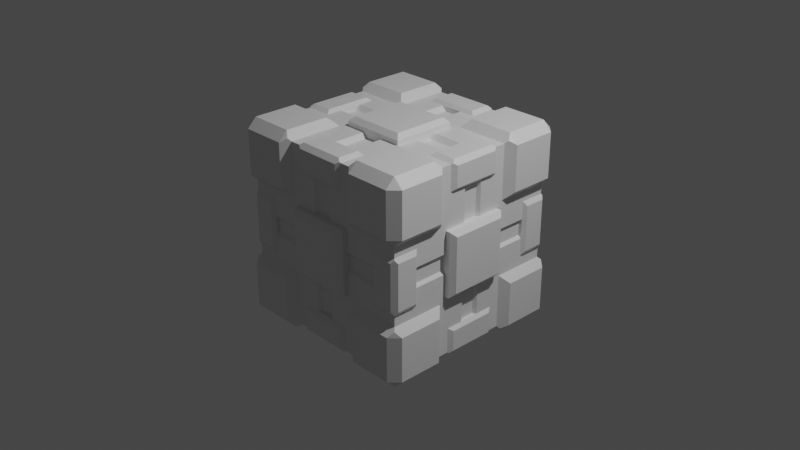 # Source: robot.blend  (saved by Blender 3.2.14; exported with 4.5.12 LTS)
import bpy
from mathutils import Matrix  # noqa: F401  (used for matrix-valued properties, if any)

bpy.ops.wm.read_factory_settings(use_empty=True)
scene = bpy.context.scene
scene.name = 'Scene'

# ---- collections
col_collection = bpy.data.collections.new('Collection'); scene.collection.children.link(col_collection)

# ---- materials (node trees are filled in below, after node groups)
mat_material = bpy.data.materials.new('Material')
mat_material.alpha_threshold = 0.0
mat_material.use_transparent_shadow = False
mat_material.line_color = (0.0, 0.0, 0.0, 1.0)

# ---- material node trees
mat_material.use_nodes = True; mat_material.node_tree.nodes.clear()
_N = mat_material.node_tree.nodes; _L = mat_material.node_tree.links
n0 = _N.new('ShaderNodeOutputMaterial'); n0.name = 'Material Output'; n0.location = (300, 300)
n1 = _N.new('ShaderNodeBsdfPrincipled'); n1.name = 'Principled BSDF'; n1.location = (10, 300)
n1.distribution = 'GGX'
n1.subsurface_method = 'RANDOM_WALK_SKIN'
n1.inputs[2].default_value = 0.4
n1.inputs[3].default_value = 1.45
n1.inputs[27].default_value = (0.0, 0.0, 0.0, 1.0)
n1.inputs[28].default_value = 1.0
_L.new(n1.outputs[0], n0.inputs[0])
n0.is_active_output = True

# ---- world
world_world = bpy.data.worlds.new('World'); scene.world = world_world
world_world.use_nodes = True; world_world.node_tree.nodes.clear()
_N = world_world.node_tree.nodes; _L = world_world.node_tree.links
n0 = _N.new('ShaderNodeOutputWorld'); n0.name = 'World Output'; n0.location = (300, 300)
n1 = _N.new('ShaderNodeBackground'); n1.name = 'Background'; n1.location = (10, 300)
n1.inputs[0].default_value = (0.05088, 0.05088, 0.05088, 1.0)
_L.new(n1.outputs[0], n0.inputs[0])
n0.is_active_output = True
world_world.color = (0.05088, 0.05088, 0.05088)
world_world.use_sun_shadow = False
world_world.sun_shadow_jitter_overblur = 0.0

# ---- cameras
cam_camera = bpy.data.cameras.new('Camera')
cam_camera.clip_end = 100.0
cam_camera.ortho_scale = 7.314

# ---- lights
light_light = bpy.data.lights.new('Light', 'POINT')
light_light.transmission_factor = 0.0
light_light.energy = 1000.0
light_light.shadow_soft_size = 0.1
light_light.shadow_maximum_resolution = 0.006
light_light.use_absolute_resolution = True

# ---- meshes
me_cube = bpy.data.meshes.new('Cube')
me_cube.from_pydata([(0.0, -1.0, 1.0), (-1.0, -0.4135, 1.0), (-0.35, -1.0, 1.0), (-0.4135, -0.4135, 1.0), (-1.0, -1.0, 0.35), (-1.0, -0.4135, 0.4135), (-0.4135, -1.0, 0.4135), (-1.0, -0.35, 1.0), (-0.35, -0.35, 1.0), (-0.4135, -1.0, 1.0), (-1.0, -0.35, 0.35), (-0.35, -1.0, 0.35), (-1.0, -1.0, 0.4135), (0.0, -1.0, 0.725), (-1.0, -0.3, 0.725), (-0.3, -1.0, 0.725), (-1.0, -0.4135, 0.7067), (-0.4135, -1.0, 0.7067), (-0.3, -0.725, 1.0), (-1.0, -0.725, 0.3), (-0.4135, -0.7067, 1.0), (-1.0, -0.7067, 0.4135), (-0.725, -0.3, 1.0), (-0.725, -1.0, 0.3), (-0.7067, -0.4135, 1.0), (-0.7067, -1.0, 0.4135), (-1.0, -0.3, 1.0), (-1.0, -0.35, 0.675), (-0.675, -0.35, 1.0), (-0.35, -0.675, 1.0), (-0.3, -1.0, 1.0), (-0.35, -1.0, 0.675), (0.0, -0.725, 1.0), (-0.675, -1.0, 0.35), (-1.0, -1.0, 0.3), (-1.0, -0.675, 0.35), (0.0, -0.7604, 1.035), (0.0, -1.035, 0.7604), (0.0, -0.9854, 1.035), (0.0, -1.035, 0.9854), (0.0, -1.0, 1.0), (-0.969, -0.35, 0.075), (-0.35, -0.969, 0.075), (-0.969, -0.075, 0.35), (-0.969, -0.075, 0.675), (-0.969, -0.675, 0.075), (-0.675, -0.969, 0.075), (-0.969, -0.075, 0.725), (-0.969, -0.725, 0.075), (-0.725, -0.969, 0.075), (-0.075, -0.969, 0.35), (-0.075, -0.969, 0.675), (-0.075, -0.969, 0.725), (-1.0, -0.1081, 0.35), (-0.969, -0.075, 0.35), (-0.9669, -0.075, 0.675), (-1.0, -0.1081, 0.675), (-0.969, -0.075, 0.725), (-1.0, -0.1081, 0.725), (-0.969, -0.35, 0.075), (-1.0, -0.35, 0.1081), (-0.35, -1.0, 0.1081), (-0.35, -0.969, 0.075), (-1.0, -0.675, 0.1081), (-0.9669, -0.675, 0.075), (-0.675, -0.9669, 0.075), (-0.675, -1.0, 0.1081), (-1.0, -0.725, 0.1081), (-0.969, -0.725, 0.075), (-0.725, -0.969, 0.075), (-0.725, -1.0, 0.1081), (-0.075, -0.969, 0.35), (-0.1081, -1.0, 0.35), (-0.1081, -1.0, 0.675), (-0.075, -0.9669, 0.675), (-0.1081, -1.0, 0.725), (-0.075, -0.969, 0.725), (-0.075, -0.35, 0.95), (-0.075, -0.675, 0.95), (-0.075, -0.725, 0.95), (-0.35, -0.075, 0.95), (-0.675, -0.075, 0.95), (-0.725, -0.075, 0.95), (-0.35, -0.075, 0.95), (-0.35, -0.125, 1.0), (-0.675, -0.125, 1.0), (-0.675, -0.075, 0.95), (-0.725, -0.125, 1.0), (-0.725, -0.075, 0.95), (-0.125, -0.35, 1.0), (-0.075, -0.35, 0.95), (-0.075, -0.675, 0.95), (-0.125, -0.675, 1.0), (-0.075, -0.725, 0.95), (-0.125, -0.725, 1.0)], [], [(0, 32, 36, 38, 40), (88, 86, 81, 82), (64, 59, 41, 45), (24, 3, 8, 28), (20, 9, 2, 29), (16, 1, 7, 27), (17, 6, 11, 31), (21, 5, 10, 35), (25, 12, 4, 33), (9, 17, 31, 2), (5, 16, 27, 10), (75, 15, 31, 73), (12, 21, 35, 4), (3, 20, 29, 8), (90, 91, 78, 77), (6, 25, 33, 11), (1, 24, 28, 7), (26, 14, 27, 7), (22, 26, 7, 28), (30, 18, 29, 2), (15, 30, 2, 31), (76, 74, 51, 52), (86, 83, 80, 81), (34, 23, 33, 4), (19, 34, 4, 35), (68, 64, 45, 48), (13, 0, 40, 39, 37), (38, 39, 40), (74, 71, 50, 51), (10, 27, 56, 53), (61, 11, 33, 66), (54, 55, 44, 43), (55, 57, 47, 44), (62, 65, 46, 42), (63, 35, 10, 60), (65, 69, 49, 46), (72, 73, 31, 11), (91, 93, 79, 78), (84, 85, 28, 8), (14, 58, 56, 27), (23, 70, 66, 33), (67, 19, 35, 63), (57, 55, 56, 58), (55, 54, 53, 56), (69, 65, 66, 70), (67, 63, 64, 68), (61, 66, 65, 62), (63, 60, 59, 64), (75, 73, 74, 76), (73, 72, 71, 74), (18, 94, 92, 29), (89, 8, 29, 92), (87, 22, 28, 85), (87, 85, 86, 88), (85, 84, 83, 86), (93, 91, 92, 94), (89, 92, 91, 90)])
_uv = me_cube.uv_layers.new(name='UVMap')
_uv.uv.foreach_set('vector', [0.0, 0.0, 0.0, 0.0, 0.0, 0.0, 0.0, 0.0, 0.0, 0.0, 0.8406, 0.6344, 0.8344, 0.6344, 0.8344, 0.6344, 0.8406, 0.6344, 0.5094, 0.04062, 0.5094, 0.08125, 0.5094, 0.08125, 0.5094, 0.04062, 0.8383, 0.6767, 0.8017, 0.6767, 0.7937, 0.6687, 0.8344, 0.6687, 0.8017, 0.7133, 0.8017, 0.75, 0.7937, 0.75, 0.7937, 0.7094, 0.5883, 0.07331, 0.625, 0.07331, 0.625, 0.08125, 0.5844, 0.08125, 0.5883, 0.9267, 0.5517, 0.9267, 0.5437, 0.9188, 0.5844, 0.9188, 0.5517, 0.03666, 0.5517, 0.07331, 0.5437, 0.08125, 0.5437, 0.04062, 0.5517, 0.9633, 0.5517, 1.0, 0.5437, 1.0, 0.5437, 0.9594, 0.625, 0.9267, 0.5883, 0.9267, 0.5844, 0.9188, 0.625, 0.9188, 0.5517, 0.07331, 0.5883, 0.07331, 0.5844, 0.08125, 0.5437, 0.08125, 0.5906, 0.8885, 0.5906, 0.9125, 0.5844, 0.9188, 0.5844, 0.8885, 0.5517, 0.0, 0.5517, 0.03666, 0.5437, 0.04062, 0.5437, 0.0, 0.8017, 0.6767, 0.8017, 0.7133, 0.7937, 0.7094, 0.7937, 0.6687, 0.7594, 0.6687, 0.7594, 0.7094, 0.7594, 0.7094, 0.7594, 0.6687, 0.5517, 0.9267, 0.5517, 0.9633, 0.5437, 0.9594, 0.5437, 0.9188, 0.875, 0.6767, 0.8383, 0.6767, 0.8344, 0.6687, 0.875, 0.6687, 0.625, 0.0875, 0.5906, 0.0875, 0.5844, 0.08125, 0.625, 0.08125, 0.8406, 0.6625, 0.875, 0.6625, 0.875, 0.6687, 0.8344, 0.6687, 0.7875, 0.75, 0.7875, 0.7156, 0.7937, 0.7094, 0.7937, 0.75, 0.5906, 0.9125, 0.625, 0.9125, 0.625, 0.9188, 0.5844, 0.9188, 0.5906, 0.8844, 0.5844, 0.8844, 0.5844, 0.8844, 0.5906, 0.8844, 0.8344, 0.6344, 0.7937, 0.6344, 0.7937, 0.6344, 0.8344, 0.6344, 0.5375, 1.0, 0.5375, 0.9656, 0.5437, 0.9594, 0.5437, 1.0, 0.5375, 0.03438, 0.5375, 0.0, 0.5437, 0.0, 0.5437, 0.04062, 0.5094, 0.03437, 0.5094, 0.04062, 0.5094, 0.04062, 0.5094, 0.03437, 0.0, 0.0, 0.0, 0.0, 0.0, 0.0, 0.0, 0.0, 0.0, 0.0, 0.0, 0.0, 0.0, 0.0, 0.0, 0.0, 0.5844, 0.8844, 0.5438, 0.8844, 0.5438, 0.8844, 0.5844, 0.8844, 0.5437, 0.08125, 0.5844, 0.08125, 0.5844, 0.1115, 0.5438, 0.1115, 0.5135, 0.9188, 0.5437, 0.9188, 0.5437, 0.9594, 0.5135, 0.9594, 0.5438, 0.1156, 0.5844, 0.1156, 0.5844, 0.1156, 0.5438, 0.1156, 0.5844, 0.1156, 0.5906, 0.1156, 0.5906, 0.1156, 0.5844, 0.1156, 0.5094, 0.9188, 0.5094, 0.9594, 0.5094, 0.9594, 0.5094, 0.9188, 0.5135, 0.04063, 0.5437, 0.04062, 0.5437, 0.08125, 0.5135, 0.08125, 0.5094, 0.9594, 0.5094, 0.9656, 0.5094, 0.9656, 0.5094, 0.9594, 0.5438, 0.8885, 0.5844, 0.8885, 0.5844, 0.9188, 0.5437, 0.9188, 0.7594, 0.7094, 0.7594, 0.7156, 0.7594, 0.7156, 0.7594, 0.7094, 0.7937, 0.6406, 0.8344, 0.6406, 0.8344, 0.6687, 0.7937, 0.6687, 0.5906, 0.0875, 0.5906, 0.1115, 0.5844, 0.1115, 0.5844, 0.08125, 0.5375, 0.9656, 0.5135, 0.9656, 0.5135, 0.9594, 0.5437, 0.9594, 0.5135, 0.03437, 0.5375, 0.03438, 0.5437, 0.04062, 0.5135, 0.04062, 0.5906, 0.1156, 0.5844, 0.1156, 0.5844, 0.1115, 0.5906, 0.1115, 0.5844, 0.1156, 0.5438, 0.1156, 0.5438, 0.1115, 0.5844, 0.1115, 0.5094, 0.9656, 0.5094, 0.9594, 0.5135, 0.9594, 0.5135, 0.9656, 0.5135, 0.03437, 0.5135, 0.04062, 0.5094, 0.04062, 0.5094, 0.03437, 0.5135, 0.9188, 0.5135, 0.9594, 0.5094, 0.9594, 0.5094, 0.9188, 0.5135, 0.04063, 0.5135, 0.08125, 0.5094, 0.08125, 0.5094, 0.04062, 0.5906, 0.8885, 0.5844, 0.8885, 0.5844, 0.8844, 0.5906, 0.8844, 0.5844, 0.8885, 0.5438, 0.8885, 0.5438, 0.8844, 0.5844, 0.8844, 0.7875, 0.7156, 0.7656, 0.7156, 0.7656, 0.7094, 0.7937, 0.7094, 0.7656, 0.6687, 0.7937, 0.6687, 0.7937, 0.7094, 0.7656, 0.7094, 0.8406, 0.6406, 0.8406, 0.6625, 0.8344, 0.6687, 0.8344, 0.6406, 0.8406, 0.6406, 0.8344, 0.6406, 0.8344, 0.6344, 0.8406, 0.6344, 0.8344, 0.6406, 0.7937, 0.6406, 0.7937, 0.6344, 0.8344, 0.6344, 0.7594, 0.7156, 0.7594, 0.7094, 0.7656, 0.7094, 0.7656, 0.7156, 0.7656, 0.6687, 0.7656, 0.7094, 0.7594, 0.7094, 0.7594, 0.6687])
me_cube.materials.append(mat_material)
me_cube.use_mirror_vertex_groups = False
me_cube.update()
me_cube_001 = bpy.data.meshes.new('Cube.001')
me_cube_001.from_pydata([(0.0, -0.35, 1.0), (-1.0, -0.4135, 1.0), (-1.0, -0.35, 0.0), (-0.35, 0.0, 1.0), (-0.35, -1.0, 0.0), (-0.4135, -0.4135, 1.0), (0.0, -1.0, 0.35), (-1.0, 0.0, 0.35), (-1.0, -0.4135, 0.4135), (-0.4135, -1.0, 0.4135), (-0.35, -0.35, 1.0), (-0.4135, -1.0, 1.0), (-1.0, -0.35, 0.35), (-0.35, -1.0, 0.35), (-1.0, -1.0, 0.4135), (-0.5003, -0.5003, 1.087), (-1.087, -0.5003, 0.5003), (-0.5003, -1.087, 0.5003), (0.0, -1.0, 0.725), (-1.0, 0.0, 0.725), (-1.0, -0.3, 0.725), (-0.3, -1.0, 0.725), (-1.0, -0.4135, 0.7067), (-0.4135, -1.0, 0.7067), (-1.087, -0.5003, 0.7936), (-0.5003, -1.087, 0.7936), (-1.0, -0.725, 0.0), (-0.3, -0.725, 1.0), (-1.0, -0.725, 0.3), (-0.4135, -0.7067, 1.0), (-1.0, -0.7067, 0.4135), (-0.5003, -0.7936, 1.087), (-1.087, -0.7936, 0.5003), (-1.087, -0.7936, 0.7936), (-0.725, 0.0, 1.0), (-0.725, -0.3, 1.0), (-0.725, -1.0, 0.3), (-0.7067, -0.4135, 1.0), (-0.7067, -1.0, 0.4135), (-0.7936, -0.5003, 1.087), (-0.7936, -1.087, 0.5003), (-0.7936, -1.087, 0.7936), (-0.7936, -0.7936, 1.087), (-1.0, -0.3, 1.0), (-0.3, -1.0, 1.0), (0.0, -0.725, 1.0), (-1.0, -1.0, 0.3), (-0.725, -1.0, 0.0), (-1.035, 0.0, 0.7604), (-0.7604, 0.0, 1.035), (-1.035, -0.25, 0.7604), (-0.7604, -0.25, 1.035), (0.0, -0.7604, 1.035), (0.0, -1.035, 0.7604), (-0.25, -0.7604, 1.035), (-0.25, -1.035, 0.7604), (-0.7604, -1.035, 0.0), (-1.035, -0.7604, 0.0), (-0.7604, -1.035, 0.25), (-1.035, -0.7604, 0.25), (-0.9868, -1.087, 0.5003), (-1.087, -0.9868, 0.5003), (-1.029, -1.029, 0.4426), (-1.087, -0.9868, 0.9868), (-0.9868, -1.087, 0.9868), (-0.9868, -0.9868, 1.087), (-0.5003, -0.9868, 1.087), (-0.5003, -1.087, 0.9868), (-0.4426, -1.029, 1.029), (-1.087, -0.5003, 0.9868), (-0.9868, -0.5003, 1.087), (-1.029, -0.4426, 1.029), (-1.087, -0.9868, 0.7936), (-0.9868, -1.087, 0.7936), (-1.087, -0.7936, 0.9868), (-0.9868, -0.7936, 1.087), (-0.7936, -1.087, 0.9868), (-0.7936, -0.9868, 1.087), (-0.9854, -0.25, 1.035), (-1.035, -0.25, 0.9854), (-1.01, -0.2854, 1.01), (-1.035, 0.0, 0.9854), (-0.9854, 0.0, 1.035), (0.0, -0.9854, 1.035), (0.0, -1.035, 0.9854), (-0.25, -1.035, 0.9854), (-0.25, -0.9854, 1.035), (-0.2854, -1.01, 1.01), (-0.9854, -1.035, 0.0), (-1.035, -0.9854, 0.0), (-1.035, -0.9854, 0.25), (-0.9854, -1.035, 0.25), (-1.01, -1.01, 0.2854), (0.0, -1.1, 0.0), (-1.1, 0.0, 0.0), (0.0, -1.05, 0.35), (0.0, -1.1, 0.3), (-1.1, 0.0, 0.3), (-1.05, 0.0, 0.35), (-1.05, -0.35, 0.0), (-1.1, -0.3, 0.0), (-1.05, -0.35, 0.35), (-1.1, -0.3, 0.3), (-0.3, -1.1, 0.0), (-0.35, -1.05, 0.0), (-0.3, -1.1, 0.3), (-0.35, -1.05, 0.35), (-1.035, -0.075, 0.7604), (-0.7604, -0.075, 1.035), (-0.9854, -0.075, 1.035), (-1.035, -0.075, 0.9854), (-1.05, -0.075, 0.35), (-1.1, -0.075, 0.3), (-1.1, -0.075, 0.0), (-1.035, -0.7604, 0.075), (-0.7604, -1.035, 0.075), (-0.9854, -1.035, 0.075), (-1.035, -0.9854, 0.075), (-1.1, -0.3, 0.075), (-1.05, -0.35, 0.075), (-0.35, -1.05, 0.075), (-0.3, -1.1, 0.075), (0.0, -1.1, 0.075), (-1.1, 0.0, 0.075), (-1.1, -0.075, 0.075), (-0.075, -1.035, 0.7604), (-0.075, -0.7604, 1.035), (-0.075, -0.9854, 1.035), (-0.075, -1.035, 0.9854), (-0.075, -1.05, 0.35), (-0.075, -1.1, 0.3), (-0.075, -1.1, 0.0), (-0.075, -1.1, 0.075), (-0.969, -0.35, 0.0), (-0.969, -0.35, 0.075), (-0.35, -0.969, 0.075), (-0.35, -0.969, 0.0), (0.0, -0.969, 0.35), (-0.969, 0.0, 0.35), (-0.969, -0.075, 0.35), (-0.969, -0.075, 0.725), (-0.969, 0.0, 0.725), (0.0, -0.969, 0.725), (-0.969, -0.725, 0.075), (-0.969, -0.725, 0.0), (-0.725, -0.969, 0.075), (-0.725, -0.969, 0.0), (-0.075, -0.969, 0.35), (-0.075, -0.969, 0.725), (-1.0, -0.1081, 0.35), (-0.969, -0.075, 0.35), (-1.0, -0.04187, 0.35), (-1.033, -0.075, 0.35), (-0.969, -0.075, 0.725), (-1.0, -0.1081, 0.725), (-1.0, -0.1081, 0.725), (-1.0, -0.04187, 0.725), (-0.969, -0.35, 0.075), (-1.0, -0.35, 0.1081), (-1.033, -0.35, 0.075), (-1.0, -0.35, 0.04187), (-0.35, -1.0, 0.1081), (-0.35, -0.969, 0.075), (-0.35, -1.0, 0.04187), (-0.35, -1.033, 0.075), (-1.0, -0.725, 0.1081), (-0.969, -0.725, 0.075), (-1.0, -0.725, 0.04187), (-1.0, -0.725, 0.1081), (-0.725, -0.969, 0.075), (-0.725, -1.0, 0.1081), (-0.725, -1.0, 0.1081), (-0.725, -1.0, 0.04187), (-0.075, -0.969, 0.35), (-0.1081, -1.0, 0.35), (-0.075, -1.033, 0.35), (-0.04187, -1.0, 0.35), (-0.1081, -1.0, 0.725), (-0.075, -0.969, 0.725), (-0.04187, -1.0, 0.725), (-0.1081, -1.0, 0.725), (-0.075, 0.0, 1.1), (0.0, 0.0, 1.1), (0.0, -0.075, 1.1), (-0.075, -0.075, 1.1), (0.0, -0.3, 1.1), (0.0, -0.35, 1.05), (-0.075, -0.3, 1.1), (-0.075, -0.35, 1.05), (-0.3, -0.075, 1.1), (-0.35, -0.075, 1.05), (-0.35, -0.35, 1.05), (-0.3, -0.3, 1.1), (-0.35, 0.0, 1.05), (-0.3, 0.0, 1.1), (-0.075, -0.35, 0.95), (0.0, -0.35, 0.95), (-0.35, 0.0, 0.95), (-0.725, 0.0, 0.95), (-0.075, -0.725, 0.95), (0.0, -0.725, 0.95), (-0.35, -0.075, 0.95), (-0.725, -0.075, 0.95), (-0.35, -0.075, 0.95), (-0.35, -0.125, 1.0), (-0.35, -0.075, 1.05), (-0.35, -0.025, 1.0), (-0.725, -0.125, 1.0), (-0.725, -0.075, 0.95), (-0.725, -0.025, 1.0), (-0.725, -0.125, 1.0), (-0.125, -0.35, 1.0), (-0.075, -0.35, 0.95), (-0.025, -0.35, 1.0), (-0.075, -0.35, 1.05), (-0.075, -0.725, 0.95), (-0.125, -0.725, 1.0), (-0.125, -0.725, 1.0), (-0.025, -0.725, 1.0)], [], [(38, 9, 17, 40), (22, 8, 16, 24), (107, 110, 81, 48), (27, 44, 87, 86, 54), (28, 165, 168, 114, 59), (31, 42, 77, 66), (42, 75, 65, 77), (37, 1, 71, 70, 39), (25, 67, 76, 41), (29, 5, 15, 31), (40, 41, 73, 60), (9, 23, 25, 17), (32, 33, 24, 16), (72, 63, 74, 33), (39, 70, 75, 42), (168, 167, 26, 57, 114), (30, 14, 62, 61, 32), (8, 30, 32, 16), (23, 11, 68, 67, 25), (41, 76, 64, 73), (33, 74, 69, 24), (15, 39, 42, 31), (17, 25, 41, 40), (1, 22, 24, 69, 71), (11, 29, 31, 66, 68), (13, 161, 164, 120, 106), (3, 206, 205, 190, 193), (5, 37, 39, 15), (61, 72, 33, 32), (35, 207, 210, 108, 51), (20, 43, 80, 79, 50), (43, 35, 51, 78, 80), (0, 213, 212, 195, 196), (19, 156, 155, 107, 48), (125, 128, 85, 55), (44, 21, 55, 85, 87), (126, 54, 86, 127), (117, 90, 59, 114), (115, 58, 91, 116), (46, 28, 59, 90, 92), (36, 46, 92, 91, 58), (47, 172, 171, 115, 56), (60, 61, 62), (63, 64, 65), (66, 67, 68), (69, 70, 71), (73, 64, 63, 72), (77, 65, 64, 76), (75, 70, 69, 74), (60, 73, 72, 61), (65, 75, 74, 63), (66, 77, 76, 67), (14, 38, 40, 60, 62), (78, 79, 80), (85, 86, 87), (90, 91, 92), (109, 82, 81, 110), (127, 86, 85, 128), (116, 91, 90, 117), (108, 109, 78, 51), (124, 112, 97, 123), (2, 160, 159, 119, 99), (132, 130, 105, 121), (118, 100, 99, 119), (120, 104, 103, 121), (129, 106, 105, 130), (111, 98, 97, 112), (101, 111, 112, 102), (118, 102, 112, 124), (49, 82, 109, 108), (78, 109, 110, 79), (157, 160, 2, 133, 134), (34, 209, 208, 202, 198), (217, 216, 27, 54, 126), (12, 149, 152, 111, 101), (183, 184, 187, 185), (50, 79, 110, 107), (100, 118, 124, 113), (106, 120, 121, 105), (102, 118, 119, 101), (131, 132, 121, 103), (113, 124, 123, 94), (88, 116, 117, 89), (175, 174, 13, 106, 129), (56, 115, 116, 88), (89, 117, 114, 57), (153, 156, 19, 141, 140), (4, 163, 162, 135, 136), (169, 172, 47, 146, 145), (152, 151, 7, 98, 111), (93, 122, 132, 131), (95, 129, 130, 96), (122, 96, 130, 132), (83, 127, 128, 84), (52, 126, 127, 83), (215, 218, 45, 200, 199), (53, 84, 128, 125), (173, 176, 6, 137, 147), (18, 179, 178, 148, 142), (171, 170, 36, 58, 115), (6, 176, 175, 129, 95), (26, 167, 166, 143, 144), (155, 154, 20, 50, 107), (21, 177, 180, 125, 55), (164, 163, 4, 104, 120), (180, 179, 18, 53, 125), (159, 158, 12, 101, 119), (149, 150, 151, 152), (153, 154, 155, 156), (157, 158, 159, 160), (161, 162, 163, 164), (165, 166, 167, 168), (169, 170, 171, 172), (173, 174, 175, 176), (177, 178, 179, 180), (7, 151, 150, 139, 138), (203, 206, 3, 197, 201), (182, 181, 184, 183), (184, 189, 192, 187), (181, 194, 189, 184), (188, 186, 185, 187), (190, 191, 192, 189), (193, 190, 189, 194), (191, 188, 187, 192), (45, 218, 217, 126, 52), (10, 211, 214, 188, 191), (214, 213, 0, 186, 188), (210, 209, 34, 49, 108), (203, 204, 205, 206), (207, 208, 209, 210), (211, 212, 213, 214), (215, 216, 217, 218), (205, 204, 10, 191, 190)])
_uv = me_cube_001.uv_layers.new(name='UVMap')
_uv.uv.foreach_set('vector', [0.5517, 0.9633, 0.5517, 0.9267, 0.5517, 0.9267, 0.5517, 0.9633, 0.5883, 0.07331, 0.5517, 0.07331, 0.5517, 0.07331, 0.5883, 0.07331, 0.5906, 0.1137, 0.6188, 0.1138, 0.6188, 0.125, 0.5906, 0.125, 0.7875, 0.7156, 0.7875, 0.75, 0.7875, 0.75, 0.7875, 0.7437, 0.7875, 0.7156, 0.5375, 0.03438, 0.5135, 0.03437, 0.5135, 0.03437, 0.5113, 0.03437, 0.5375, 0.03438, 0.8017, 0.7133, 0.8383, 0.7133, 0.8383, 0.7375, 0.8017, 0.7375, 0.8383, 0.7133, 0.8625, 0.7133, 0.8625, 0.7375, 0.8383, 0.7375, 0.8383, 0.6767, 0.875, 0.6767, 0.875, 0.6767, 0.8625, 0.6767, 0.8383, 0.6767, 0.5883, 0.9267, 0.6125, 0.9267, 0.6125, 0.9633, 0.5883, 0.9633, 0.8017, 0.7133, 0.8017, 0.6767, 0.8017, 0.6767, 0.8017, 0.7133, 0.5517, 0.9633, 0.5883, 0.9633, 0.5883, 0.9875, 0.5517, 0.9875, 0.5517, 0.9267, 0.5883, 0.9267, 0.5883, 0.9267, 0.5517, 0.9267, 0.5517, 0.03666, 0.5883, 0.03666, 0.5883, 0.07331, 0.5517, 0.07331, 0.5883, 0.0125, 0.6125, 0.0125, 0.6125, 0.03666, 0.5883, 0.03666, 0.8383, 0.6767, 0.8625, 0.6767, 0.8625, 0.7133, 0.8383, 0.7133, 0.5135, 0.03437, 0.5052, 0.03437, 0.5, 0.03437, 0.5, 0.03437, 0.5113, 0.03437, 0.5517, 0.03666, 0.5517, 0.0, 0.5517, 0.0, 0.5517, 0.0125, 0.5517, 0.03666, 0.5517, 0.07331, 0.5517, 0.03666, 0.5517, 0.03666, 0.5517, 0.07331, 0.5883, 0.9267, 0.625, 0.9267, 0.625, 0.9267, 0.6125, 0.9267, 0.5883, 0.9267, 0.5883, 0.9633, 0.6125, 0.9633, 0.6125, 0.9875, 0.5883, 0.9875, 0.5883, 0.03666, 0.6125, 0.03666, 0.6125, 0.07331, 0.5883, 0.07331, 0.8017, 0.6767, 0.8383, 0.6767, 0.8383, 0.7133, 0.8017, 0.7133, 0.5517, 0.9267, 0.5883, 0.9267, 0.5883, 0.9633, 0.5517, 0.9633, 0.625, 0.07331, 0.5883, 0.07331, 0.5883, 0.07331, 0.6125, 0.07331, 0.625, 0.07331, 0.8017, 0.75, 0.8017, 0.7133, 0.8017, 0.7133, 0.8017, 0.7375, 0.8017, 0.75, 0.5437, 0.9188, 0.5135, 0.9188, 0.5094, 0.9188, 0.5094, 0.9188, 0.5438, 0.9188, 0.7937, 0.625, 0.7937, 0.6281, 0.7937, 0.6344, 0.7937, 0.6344, 0.7938, 0.625, 0.8017, 0.6767, 0.8383, 0.6767, 0.8383, 0.6767, 0.8017, 0.6767, 0.5517, 0.0125, 0.5883, 0.0125, 0.5883, 0.03666, 0.5517, 0.03666, 0.8406, 0.6625, 0.8406, 0.6406, 0.8406, 0.6406, 0.8406, 0.6363, 0.8406, 0.6625, 0.5906, 0.0875, 0.625, 0.0875, 0.625, 0.0875, 0.6188, 0.0875, 0.5906, 0.0875, 0.875, 0.6625, 0.8406, 0.6625, 0.8406, 0.6625, 0.8687, 0.6625, 0.875, 0.6625, 0.75, 0.6687, 0.7531, 0.6688, 0.7594, 0.6687, 0.7594, 0.6687, 0.75, 0.6687, 0.5906, 0.125, 0.5906, 0.1198, 0.5906, 0.1131, 0.5906, 0.1137, 0.5906, 0.125, 0.5906, 0.8863, 0.6188, 0.8863, 0.6188, 0.9125, 0.5906, 0.9125, 0.625, 0.9125, 0.5906, 0.9125, 0.5906, 0.9125, 0.6188, 0.9125, 0.625, 0.9125, 0.7612, 0.7156, 0.7875, 0.7156, 0.7875, 0.7437, 0.7613, 0.7437, 0.5113, 0.00625, 0.5375, 0.00625, 0.5375, 0.03438, 0.5113, 0.03437, 0.5112, 0.9656, 0.5375, 0.9656, 0.5375, 0.9937, 0.5112, 0.9937, 0.5375, 0.0, 0.5375, 0.03438, 0.5375, 0.03438, 0.5375, 0.00625, 0.5375, 0.0, 0.5375, 0.9656, 0.5375, 1.0, 0.5375, 1.0, 0.5375, 0.9938, 0.5375, 0.9656, 0.5, 0.9656, 0.5052, 0.9656, 0.5119, 0.9656, 0.5112, 0.9656, 0.5, 0.9656, 0.5517, 0.9875, 0.5517, 1.0, 0.5517, 1.0, 0.6125, 1.0, 0.6125, 0.9875, 0.625, 0.9875, 0.625, 0.9267, 0.6125, 0.9267, 0.625, 0.9267, 0.6125, 0.07331, 0.625, 0.07331, 0.625, 0.07331, 0.5883, 0.9875, 0.6125, 0.9875, 0.6125, 1.0, 0.5883, 1.0, 0.625, 0.9633, 0.625, 0.9875, 0.6125, 0.9875, 0.6125, 0.9633, 0.625, 0.03666, 0.625, 0.07331, 0.6125, 0.07331, 0.6125, 0.03666, 0.5517, 0.9875, 0.5883, 0.9875, 0.5883, 1.0, 0.5517, 1.0, 0.625, 0.0125, 0.625, 0.03666, 0.6125, 0.03666, 0.6125, 0.0125, 0.625, 0.9267, 0.625, 0.9633, 0.6125, 0.9633, 0.6125, 0.9267, 0.5517, 1.0, 0.5517, 0.9633, 0.5517, 0.9633, 0.5517, 0.9875, 0.5517, 1.0, 0.8687, 0.6625, 0.875, 0.6625, 0.875, 0.6625, 0.7875, 0.75, 0.7875, 0.7437, 0.7875, 0.75, 0.5375, 0.00625, 0.5375, 0.0, 0.5375, 0.0, 0.8687, 0.6363, 0.8687, 0.625, 0.875, 0.625, 0.875, 0.6363, 0.7613, 0.7437, 0.7875, 0.7437, 0.7875, 0.75, 0.7613, 0.75, 0.5113, 0.0, 0.5375, 0.0, 0.5375, 0.00625, 0.5113, 0.00625, 0.8406, 0.6363, 0.8687, 0.6363, 0.8687, 0.6625, 0.8406, 0.6625, 0.5094, 0.1156, 0.5375, 0.1156, 0.5375, 0.125, 0.5094, 0.125, 0.5, 0.08125, 0.5052, 0.08125, 0.5094, 0.08125, 0.5094, 0.08125, 0.5, 0.08125, 0.5094, 0.8844, 0.5375, 0.8844, 0.5375, 0.9125, 0.5094, 0.9125, 0.5094, 0.0875, 0.5, 0.0875, 0.5, 0.08125, 0.5094, 0.08125, 0.5094, 0.9188, 0.5, 0.9188, 0.5, 0.9125, 0.5094, 0.9125, 0.5437, 0.8844, 0.5437, 0.9188, 0.5375, 0.9125, 0.5375, 0.8844, 0.5438, 0.1156, 0.5437, 0.125, 0.5375, 0.125, 0.5375, 0.1156, 0.5438, 0.08125, 0.5438, 0.1156, 0.5375, 0.1156, 0.5375, 0.0875, 0.5094, 0.0875, 0.5375, 0.0875, 0.5375, 0.1156, 0.5094, 0.1156, 0.8406, 0.625, 0.8687, 0.625, 0.8687, 0.6363, 0.8406, 0.6363, 0.8687, 0.6625, 0.8687, 0.6363, 0.875, 0.6363, 0.875, 0.6625, 0.5094, 0.08125, 0.5052, 0.08125, 0.5, 0.08125, 0.5, 0.08125, 0.5094, 0.08125, 0.8406, 0.625, 0.8406, 0.6281, 0.8406, 0.6344, 0.8406, 0.6344, 0.8406, 0.625, 0.7615, 0.7156, 0.7656, 0.7156, 0.7875, 0.7156, 0.7875, 0.7156, 0.7612, 0.7156, 0.5437, 0.08125, 0.5438, 0.1115, 0.5438, 0.1156, 0.5438, 0.1156, 0.5438, 0.08125, 0.75, 0.6344, 0.7594, 0.6344, 0.7594, 0.6625, 0.75, 0.6625, 0.5906, 0.0875, 0.6188, 0.0875, 0.6188, 0.1138, 0.5906, 0.1137, 0.5, 0.0875, 0.5094, 0.0875, 0.5094, 0.1156, 0.5, 0.1156, 0.5438, 0.9188, 0.5094, 0.9188, 0.5094, 0.9125, 0.5375, 0.9125, 0.5375, 0.0875, 0.5094, 0.0875, 0.5094, 0.08125, 0.5437, 0.08125, 0.5, 0.8844, 0.5094, 0.8844, 0.5094, 0.9125, 0.5, 0.9125, 0.5, 0.1156, 0.5094, 0.1156, 0.5094, 0.125, 0.5, 0.125, 0.5, 0.0, 0.5113, 0.0, 0.5113, 0.00625, 0.5, 0.00625, 0.5438, 0.8844, 0.5438, 0.8885, 0.5437, 0.9188, 0.5437, 0.9188, 0.5437, 0.8844, 0.5, 0.9656, 0.5112, 0.9656, 0.5112, 0.9937, 0.5, 0.9937, 0.5, 0.00625, 0.5113, 0.00625, 0.5113, 0.03437, 0.5, 0.03437, 0.5906, 0.1156, 0.5906, 0.1198, 0.5906, 0.125, 0.5906, 0.125, 0.5906, 0.1156, 0.5, 0.9188, 0.5052, 0.9188, 0.5094, 0.9188, 0.5094, 0.9188, 0.5, 0.9188, 0.5094, 0.9656, 0.5052, 0.9656, 0.5, 0.9656, 0.5, 0.9656, 0.5094, 0.9656, 0.5438, 0.1156, 0.5438, 0.1198, 0.5437, 0.125, 0.5437, 0.125, 0.5438, 0.1156, 0.5, 0.875, 0.5094, 0.875, 0.5094, 0.8844, 0.5, 0.8844, 0.5438, 0.875, 0.5437, 0.8844, 0.5375, 0.8844, 0.5375, 0.875, 0.5094, 0.875, 0.5375, 0.875, 0.5375, 0.8844, 0.5094, 0.8844, 0.75, 0.7437, 0.7613, 0.7437, 0.7613, 0.75, 0.75, 0.75, 0.75, 0.7156, 0.7612, 0.7156, 0.7613, 0.7437, 0.75, 0.7437, 0.7594, 0.7156, 0.7531, 0.7156, 0.75, 0.7156, 0.75, 0.7156, 0.7594, 0.7156, 0.5906, 0.875, 0.6188, 0.875, 0.6188, 0.8863, 0.5906, 0.8863, 0.5438, 0.8844, 0.5438, 0.8802, 0.5437, 0.875, 0.5437, 0.875, 0.5438, 0.8844, 0.5906, 0.875, 0.5906, 0.8802, 0.5906, 0.8844, 0.5906, 0.8844, 0.5906, 0.875, 0.5119, 0.9656, 0.5135, 0.9656, 0.5375, 0.9656, 0.5375, 0.9656, 0.5112, 0.9656, 0.5437, 0.875, 0.5438, 0.8802, 0.5438, 0.8844, 0.5437, 0.8844, 0.5438, 0.875, 0.5, 0.03437, 0.5052, 0.03437, 0.5094, 0.03437, 0.5094, 0.03437, 0.5, 0.03437, 0.5906, 0.1131, 0.5906, 0.1115, 0.5906, 0.0875, 0.5906, 0.0875, 0.5906, 0.1137, 0.5906, 0.9125, 0.5906, 0.8885, 0.5906, 0.8885, 0.5906, 0.8863, 0.5906, 0.9125, 0.5094, 0.9188, 0.5052, 0.9188, 0.5, 0.9188, 0.5, 0.9188, 0.5094, 0.9188, 0.5906, 0.8885, 0.5906, 0.8802, 0.5906, 0.875, 0.5906, 0.875, 0.5906, 0.8863, 0.5094, 0.08125, 0.5135, 0.08125, 0.5437, 0.08125, 0.5437, 0.08125, 0.5094, 0.08125, 0.5438, 0.1115, 0.5438, 0.1156, 0.5438, 0.1198, 0.5438, 0.1156, 0.5906, 0.1156, 0.5906, 0.1156, 0.5906, 0.1131, 0.5906, 0.1198, 0.5094, 0.08125, 0.5094, 0.08125, 0.5094, 0.08125, 0.5052, 0.08125, 0.5135, 0.9188, 0.5094, 0.9188, 0.5052, 0.9188, 0.5094, 0.9188, 0.5135, 0.03437, 0.5094, 0.03437, 0.5052, 0.03437, 0.5135, 0.03437, 0.5094, 0.9656, 0.5094, 0.9656, 0.5119, 0.9656, 0.5052, 0.9656, 0.5438, 0.8844, 0.5438, 0.8844, 0.5438, 0.8844, 0.5438, 0.8802, 0.5906, 0.8885, 0.5906, 0.8844, 0.5906, 0.8802, 0.5906, 0.8885, 0.5437, 0.125, 0.5438, 0.1198, 0.5438, 0.1156, 0.5438, 0.1156, 0.5437, 0.125, 0.7937, 0.6344, 0.7937, 0.6281, 0.7937, 0.625, 0.7937, 0.625, 0.7937, 0.6344, 0.75, 0.625, 0.7594, 0.625, 0.7594, 0.6344, 0.75, 0.6344, 0.7594, 0.6344, 0.7875, 0.6344, 0.7875, 0.6625, 0.7594, 0.6625, 0.7594, 0.625, 0.7875, 0.625, 0.7875, 0.6344, 0.7594, 0.6344, 0.7594, 0.6687, 0.75, 0.6687, 0.75, 0.6625, 0.7594, 0.6625, 0.7938, 0.6344, 0.7937, 0.6687, 0.7875, 0.6625, 0.7875, 0.6344, 0.7938, 0.625, 0.7937, 0.6344, 0.7875, 0.6344, 0.7875, 0.625, 0.7938, 0.6687, 0.7594, 0.6687, 0.7594, 0.6625, 0.7875, 0.6625, 0.75, 0.7156, 0.7531, 0.7156, 0.7615, 0.7156, 0.7612, 0.7156, 0.75, 0.7156, 0.7937, 0.6687, 0.7656, 0.6687, 0.7594, 0.6687, 0.7594, 0.6687, 0.7938, 0.6687, 0.7594, 0.6687, 0.7531, 0.6687, 0.75, 0.6687, 0.75, 0.6687, 0.7594, 0.6687, 0.8406, 0.6406, 0.8406, 0.6281, 0.8406, 0.625, 0.8406, 0.625, 0.8406, 0.6363, 0.7937, 0.6344, 0.7937, 0.6344, 0.7938, 0.6344, 0.7937, 0.6281, 0.8406, 0.6406, 0.8406, 0.6344, 0.8406, 0.6281, 0.8406, 0.6406, 0.7656, 0.6687, 0.7594, 0.6687, 0.7531, 0.6688, 0.7594, 0.6687, 0.7594, 0.7156, 0.7594, 0.7156, 0.7615, 0.7156, 0.7531, 0.7156, 0.7938, 0.6344, 0.7938, 0.6406, 0.7937, 0.6687, 0.7937, 0.6687, 0.7938, 0.6344])
me_cube_001.materials.append(mat_material)
me_cube_001.use_mirror_vertex_groups = False
me_cube_001.update()
me_cube_002 = bpy.data.meshes.new('Cube.002')
me_cube_002.from_pydata([(-0.969, -0.675, 0.0), (-0.969, -0.35, 0.0), (-0.969, -0.35, 0.075), (-0.35, -0.969, 0.075), (-0.35, -0.969, 0.0), (0.0, -0.969, 0.675), (0.0, -0.969, 0.35), (-0.969, 0.0, 0.675), (-0.969, 0.0, 0.35), (-0.969, -0.075, 0.35), (-0.969, -0.075, 0.675), (-0.969, -0.675, 0.075), (-0.675, -0.969, 0.0), (-0.675, -0.969, 0.075), (-0.969, -0.075, 0.725), (-0.969, 0.0, 0.725), (0.0, -0.969, 0.725), (-0.969, -0.725, 0.075), (-0.969, -0.725, 0.0), (-0.725, -0.969, 0.075), (-0.725, -0.969, 0.0), (-0.075, -0.969, 0.35), (-0.075, -0.969, 0.675), (-0.075, -0.969, 0.725), (-0.075, -0.35, 0.95), (0.0, -0.35, 0.95), (-0.675, 0.0, 0.95), (-0.35, 0.0, 0.95), (0.0, -0.675, 0.95), (-0.075, -0.675, 0.95), (-0.725, 0.0, 0.95), (-0.075, -0.725, 0.95), (0.0, -0.725, 0.95), (-0.35, -0.075, 0.95), (-0.675, -0.075, 0.95), (-0.725, -0.075, 0.95)], [], [(9, 10, 7, 8), (14, 15, 7, 10), (19, 20, 12, 13), (18, 17, 11, 0), (4, 3, 13, 12), (0, 11, 2, 1), (16, 23, 22, 5), (6, 5, 22, 21), (31, 32, 28, 29), (30, 35, 34, 26), (27, 26, 34, 33), (25, 24, 29, 28)])
_uv = me_cube_002.uv_layers.new(name='UVMap')
_uv.uv.foreach_set('vector', [0.5438, 0.1156, 0.5844, 0.1156, 0.5844, 0.125, 0.5437, 0.125, 0.5906, 0.1156, 0.5906, 0.125, 0.5844, 0.125, 0.5844, 0.1156, 0.5094, 0.9656, 0.5, 0.9656, 0.5, 0.9594, 0.5094, 0.9594, 0.5, 0.03437, 0.5094, 0.03437, 0.5094, 0.04062, 0.5, 0.04062, 0.5, 0.9188, 0.5094, 0.9188, 0.5094, 0.9594, 0.5, 0.9594, 0.5, 0.04062, 0.5094, 0.04062, 0.5094, 0.08125, 0.5, 0.08125, 0.5906, 0.875, 0.5906, 0.8844, 0.5844, 0.8844, 0.5844, 0.875, 0.5437, 0.875, 0.5844, 0.875, 0.5844, 0.8844, 0.5438, 0.8844, 0.7594, 0.7156, 0.75, 0.7156, 0.75, 0.7094, 0.7594, 0.7094, 0.8406, 0.625, 0.8406, 0.6344, 0.8344, 0.6344, 0.8344, 0.625, 0.7937, 0.625, 0.8344, 0.625, 0.8344, 0.6344, 0.7937, 0.6344, 0.75, 0.6687, 0.7594, 0.6687, 0.7594, 0.7094, 0.75, 0.7094])
me_cube_002.materials.append(mat_material)
me_cube_002.use_mirror_vertex_groups = False
me_cube_002.update()

# ---- objects
ob_cubeinnards = bpy.data.objects.new('CubeInnards', me_cube)
ob_light = bpy.data.objects.new('Light', light_light)
ob_camera = bpy.data.objects.new('Camera', cam_camera)
ob_cubeouters = bpy.data.objects.new('CubeOuters', me_cube_001)
ob_cubeveins = bpy.data.objects.new('CubeVeins', me_cube_002)

# ---- transforms, parenting, visibility, modifiers, constraints
ob_cubeinnards.location = (0.0, 0.0, 0.0)
ob_cubeinnards.lock_rotations_4d = False
ob_cubeinnards.empty_display_type = 'ARROWS'
ob_cubeinnards.lineart.crease_threshold = 0.0
_m = ob_cubeinnards.modifiers.new('Mirror', 'MIRROR')
_m.use_axis = (True, True, True)
ob_light.location = (4.076, 1.005, 5.904)
ob_light.rotation_euler = (0.6503, 0.05522, 1.866)
ob_light.lock_rotations_4d = False
ob_light.empty_display_type = 'ARROWS'
ob_light.color = (0.0, 0.0, 0.0, 0.0)
ob_light.lineart.crease_threshold = 0.0
ob_camera.location = (7.359, -6.926, 4.958)
ob_camera.rotation_euler = (1.109, 0.0, 0.8149)
ob_camera.lock_rotations_4d = False
ob_camera.empty_display_type = 'ARROWS'
ob_camera.color = (0.0, 0.0, 0.0, 0.0)
ob_camera.display_type = 'WIRE'
ob_camera.lineart.crease_threshold = 0.0
ob_cubeouters.location = (0.0, 0.0, 0.0)
ob_cubeouters.lock_rotations_4d = False
ob_cubeouters.empty_display_type = 'ARROWS'
ob_cubeouters.lineart.crease_threshold = 0.0
_m = ob_cubeouters.modifiers.new('Mirror', 'MIRROR')
_m.use_axis = (True, True, True)
ob_cubeveins.location = (0.0, 0.0, 0.0)
ob_cubeveins.lock_rotations_4d = False
ob_cubeveins.empty_display_type = 'ARROWS'
ob_cubeveins.lineart.crease_threshold = 0.0
_m = ob_cubeveins.modifiers.new('Mirror', 'MIRROR')
_m.use_axis = (True, True, True)

# ---- collection membership
col_collection.objects.link(ob_cubeinnards)
col_collection.objects.link(ob_light)
col_collection.objects.link(ob_camera)
col_collection.objects.link(ob_cubeouters)
col_collection.objects.link(ob_cubeveins)

# ---- scene / render settings (as saved in the file)
scene.camera = ob_camera
scene.frame_start = 1; scene.frame_end = 250; scene.frame_set(1)
scene.render.engine = 'BLENDER_EEVEE_NEXT'
scene.cycles.sampling_pattern = 'TABULATED_SOBOL'
scene.cycles.use_light_tree = False
scene.view_settings.view_transform = 'Filmic'
bpy.context.view_layer.update()
